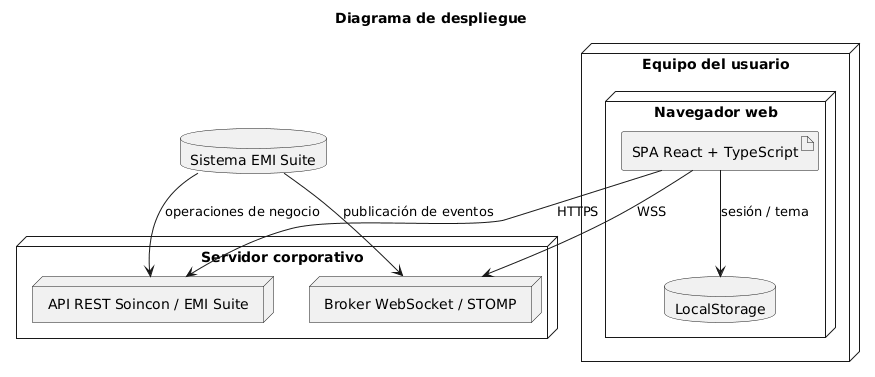

The diagram above was rendered by PlantUML. Its source (embedded in the PNG):
@startuml
title Diagrama de despliegue

node "Equipo del usuario" {
  node "Navegador web" {
    artifact "SPA React + TypeScript" as SPA
    database "LocalStorage" as LS
  }
}

node "Servidor corporativo" {
  node "API REST Soincon / EMI Suite" as API
  node "Broker WebSocket / STOMP" as Broker
}

database "Sistema EMI Suite" as EMI

SPA --> API : HTTPS
SPA --> Broker : WSS
SPA --> LS : sesión / tema

EMI --> API : operaciones de negocio
EMI --> Broker : publicación de eventos
@enduml